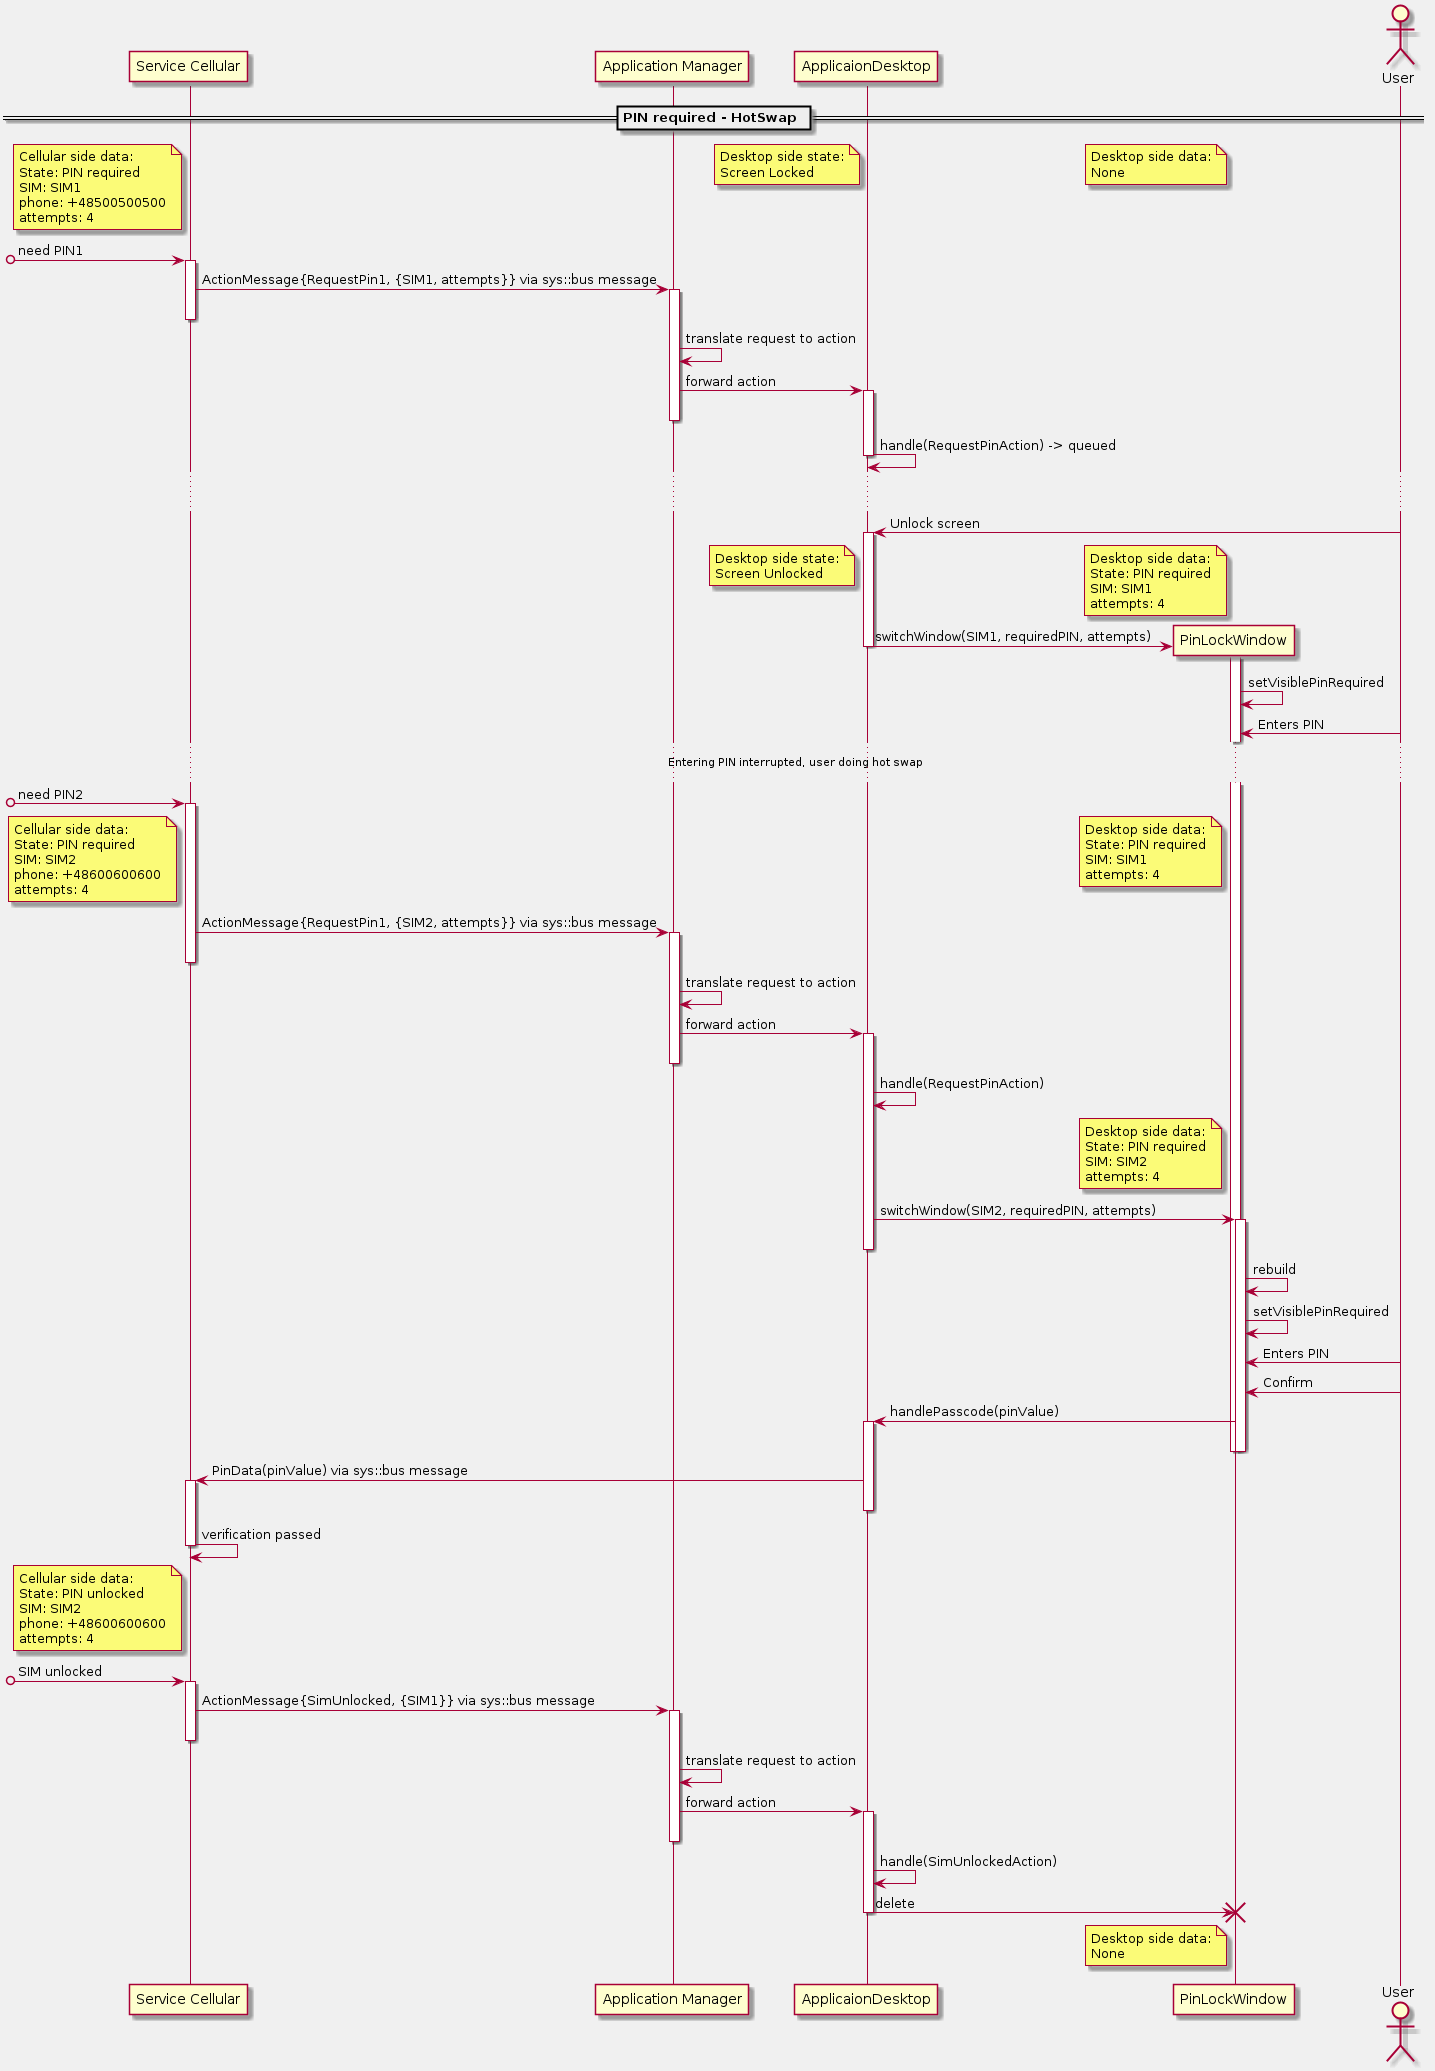

The diagram above was rendered by PlantUML. Its source (embedded in the PNG):
@startuml
skinparam BackgroundColor F0F0F0

participant "Service Cellular" as srvclr
participant "Application Manager" as appmgr
participant "ApplicaionDesktop" as appdsktp
participant "PinLockWindow" as pinwin
actor User

    == PIN required - HotSwap ==

note left of srvclr
    Cellular side data:
    State: PIN required
    SIM: SIM1
    phone: +48500500500
    attempts: 4
end note
/ note left of appdsktp
    Desktop side state:
    Screen Locked
end note
/ note left of pinwin
    Desktop side data:
    None
end note

[o->srvclr : need PIN1
activate srvclr
srvclr -> appmgr : ActionMessage{RequestPin1, {SIM1, attempts}} via sys::bus message
    activate appmgr
deactivate srvclr
    appmgr -> appmgr : translate request to action
    appmgr -> appdsktp : forward action
        activate appdsktp
    deactivate appmgr
        appdsktp -> appdsktp : handle(RequestPinAction) -> queued
        deactivate appdsktp

        ... ...
        appdsktp <- User : Unlock screen
        activate appdsktp

note left of pinwin
    Desktop side data:
    State: PIN required
    SIM: SIM1
    attempts: 4
end note
/ note left of appdsktp
    Desktop side state:
    Screen Unlocked
end note

        appdsktp -> pinwin ** : switchWindow(SIM1, requiredPIN, attempts)
            activate pinwin
        deactivate appdsktp
            pinwin -> pinwin : setVisiblePinRequired

            pinwin <- User : Enters PIN
            ... Entering PIN interrupted, user doing hot swap ...

[o->srvclr : need PIN2
activate srvclr

note left of srvclr
    Cellular side data:
    State: PIN required
    SIM: SIM2
    phone: +48600600600
    attempts: 4
end note
/ note left of pinwin
    Desktop side data:
    State: PIN required
    SIM: SIM1
    attempts: 4
end note

srvclr -> appmgr : ActionMessage{RequestPin1, {SIM2, attempts}} via sys::bus message
    activate appmgr
deactivate srvclr
    appmgr -> appmgr : translate request to action
    appmgr -> appdsktp : forward action
        activate appdsktp
    deactivate appmgr
        appdsktp -> appdsktp : handle(RequestPinAction)

note left of pinwin
    Desktop side data:
    State: PIN required
    SIM: SIM2
    attempts: 4
end note
        appdsktp -> pinwin : switchWindow(SIM2, requiredPIN, attempts)
            activate pinwin
        deactivate appdsktp
            pinwin -> pinwin : rebuild
            pinwin -> pinwin : setVisiblePinRequired
            pinwin <- User : Enters PIN
            pinwin <- User : Confirm
        appdsktp <- pinwin : handlePasscode(pinValue)
        activate appdsktp
            deactivate pinwin
            deactivate pinwin
srvclr <- appdsktp : PinData(pinValue) via sys::bus message
activate srvclr
        deactivate appdsktp
srvclr -> srvclr : verification passed
deactivate srvclr

note left of srvclr
    Cellular side data:
    State: PIN unlocked
    SIM: SIM2
    phone: +48600600600
    attempts: 4
end note

[o->srvclr : SIM unlocked
activate srvclr
srvclr -> appmgr : ActionMessage{SimUnlocked, {SIM1}} via sys::bus message
    activate appmgr
deactivate srvclr
    appmgr -> appmgr : translate request to action
    appmgr -> appdsktp : forward action
        activate appdsktp
    deactivate appmgr
        appdsktp -> appdsktp : handle(SimUnlockedAction)
        appdsktp -> pinwin !! : delete
        deactivate appdsktp
note left of pinwin
    Desktop side data:
    None
end note

@enduml